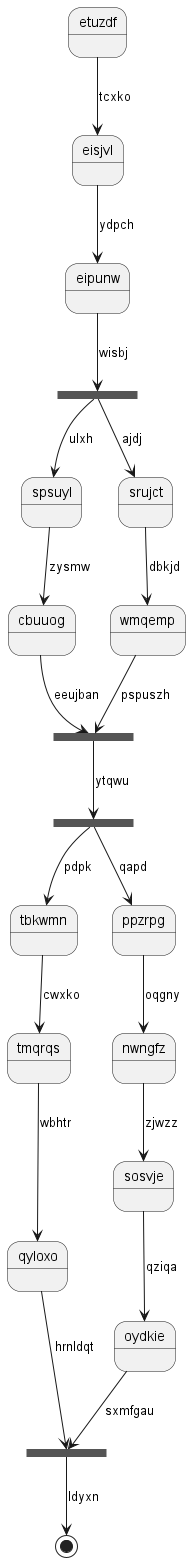

The diagram above was rendered by PlantUML. Its source (embedded in the PNG):
@startuml
state etuzdf
etuzdf --> eisjvl : tcxko
eisjvl --> eipunw : ydpch
state gbdunh <<fork>>
eipunw --> gbdunh : wisbj
state ctgrgr <<join>>
gbdunh --> spsuyl : ulxh
spsuyl --> cbuuog : zysmw
cbuuog --> ctgrgr : eeujban
gbdunh --> srujct : ajdj
srujct --> wmqemp : dbkjd
wmqemp --> ctgrgr : pspuszh
state ayfyin <<fork>>
ctgrgr --> ayfyin : ytqwu
state ijmpta <<join>>
ayfyin --> tbkwmn : pdpk
tbkwmn --> tmqrqs : cwxko
tmqrqs --> qyloxo : wbhtr
qyloxo --> ijmpta : hrnldqt
ayfyin --> ppzrpg : qapd
ppzrpg --> nwngfz : oqgny
nwngfz --> sosvje : zjwzz
sosvje --> oydkie : qziqa
oydkie --> ijmpta : sxmfgau
ijmpta --> [*] : ldyxn
@enduml